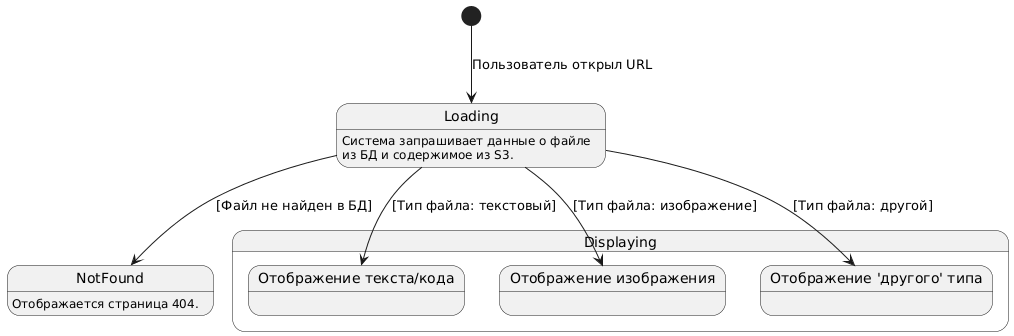

The diagram above was rendered by PlantUML. Its source (embedded in the PNG):
@startuml
[*] --> Loading: Пользователь открыл URL

state Loading : Система запрашивает данные о файле\nиз БД и содержимое из S3.

state Displaying {
    state "Отображение текста/кода" as TextView
    state "Отображение изображения" as ImgView
    state "Отображение 'другого' типа" as OtherView
}

state NotFound : Отображается страница 404.

Loading --> TextView: [Тип файла: текстовый]
Loading --> ImgView: [Тип файла: изображение]
Loading --> OtherView: [Тип файла: другой]
Loading --> NotFound: [Файл не найден в БД]
@enduml